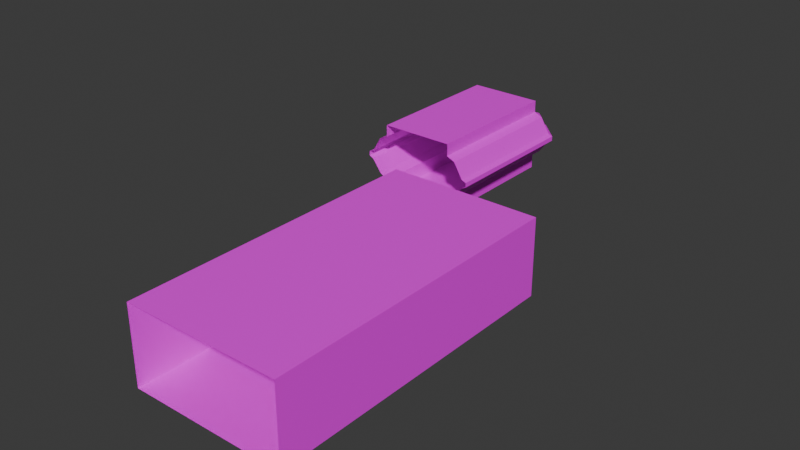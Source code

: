 # Source: hub_corridors.blend  (saved by Blender 4.5.91; exported with 4.5.12 LTS)
import bpy
from mathutils import Matrix  # noqa: F401  (used for matrix-valued properties, if any)

bpy.ops.wm.read_factory_settings(use_empty=True)
scene = bpy.context.scene
scene.name = 'Scene'

# ---- collections
col_collection = bpy.data.collections.new('Collection'); scene.collection.children.link(col_collection)
col_test = bpy.data.collections.new('test'); scene.collection.children.link(col_test)

# ---- images (referenced by path relative to the original .blend; pixels are not part of the script)
import os
ASSET_DIR = os.environ.get("B2B_ASSET_DIR", "")  # directory of the original .blend (textures are referenced by path, not embedded)
HERE = os.path.dirname(os.path.abspath(__file__))  # packed textures are extracted next to this script under _unpacked/

def load_image(name, relpath, width, height, colorspace="sRGB"):
    """Load a texture the original file referenced (path relative to the .blend, or extracted next to this script)."""
    p = next((c for c in (os.path.join(HERE, relpath), os.path.join(ASSET_DIR, relpath)) if relpath and os.path.exists(c)), "")
    if p:
        img = bpy.data.images.load(p, check_existing=True)
        img.name = name
    else:  # same state as the original file: an image datablock whose file is absent (Cycles renders it pink)
        img = bpy.data.images.new(name, width, height)
        img.source = "FILE"
        img.filepath = "//" + (relpath or name)
    img.colorspace_settings.name = colorspace
    return img
img_hub_floor_png = load_image('hub_floor.png', 'hub_floor.png', 1024, 1024, 'sRGB')
img_wall_a_png = load_image('wall_A.png', 'wall_A.png', 1024, 1024, 'sRGB')
img_hub_ceiling_png = load_image('hub_ceiling.png', 'hub_ceiling.png', 1024, 1024, 'sRGB')
img_hub_corridor_wall_png_001 = load_image('hub_corridor_wall.png.001', 'hub_corridor_wall.png', 1024, 1024, 'sRGB')
img_hub_corridor_wall_png = load_image('hub_corridor_wall.png', 'hub_corridor_wall_2.png', 1024, 1024, 'sRGB')

# ---- materials (node trees are filled in below, after node groups)
mat_ceiling = bpy.data.materials.new('ceiling')
mat_wall = bpy.data.materials.new('wall')
mat_floors = bpy.data.materials.new('floors')
mat_corridor_wall = bpy.data.materials.new('corridor_wall')
mat_corridor_wall_001 = bpy.data.materials.new('corridor_wall.001')

# ---- material node trees
mat_ceiling.use_nodes = True; mat_ceiling.node_tree.nodes.clear()
_N = mat_ceiling.node_tree.nodes; _L = mat_ceiling.node_tree.links
n0 = _N.new('ShaderNodeBsdfPrincipled'); n0.name = 'Principled BSDF'; n0.location = (-200, 100)
n1 = _N.new('ShaderNodeOutputMaterial'); n1.name = 'Material Output'; n1.location = (200, 100)
n2 = _N.new('ShaderNodeTexImage'); n2.name = 'Image Texture'; n2.location = (-490, 60)
n2.image = img_hub_floor_png
n2.interpolation = 'Closest'
_L.new(n0.outputs[0], n1.inputs[0])
_L.new(n2.outputs[0], n0.inputs[0])
n1.is_active_output = True
mat_wall.use_nodes = True; mat_wall.node_tree.nodes.clear()
_N = mat_wall.node_tree.nodes; _L = mat_wall.node_tree.links
n0 = _N.new('ShaderNodeBsdfPrincipled'); n0.name = 'Principled BSDF'; n0.location = (-200, 100)
n1 = _N.new('ShaderNodeOutputMaterial'); n1.name = 'Material Output'; n1.location = (200, 100)
n2 = _N.new('ShaderNodeTexImage'); n2.name = 'Image Texture'; n2.location = (-490, 60)
n2.image = img_wall_a_png
n2.interpolation = 'Closest'
_L.new(n0.outputs[0], n1.inputs[0])
_L.new(n2.outputs[0], n0.inputs[0])
n1.is_active_output = True
mat_floors.use_nodes = True; mat_floors.node_tree.nodes.clear()
_N = mat_floors.node_tree.nodes; _L = mat_floors.node_tree.links
n0 = _N.new('ShaderNodeBsdfPrincipled'); n0.name = 'Principled BSDF'; n0.location = (-200, 100)
n1 = _N.new('ShaderNodeOutputMaterial'); n1.name = 'Material Output'; n1.location = (200, 100)
n2 = _N.new('ShaderNodeTexImage'); n2.name = 'Image Texture'; n2.location = (-490, 60)
n2.image = img_hub_ceiling_png
n2.interpolation = 'Closest'
_L.new(n0.outputs[0], n1.inputs[0])
_L.new(n2.outputs[0], n0.inputs[0])
n1.is_active_output = True
mat_corridor_wall.use_nodes = True; mat_corridor_wall.node_tree.nodes.clear()
_N = mat_corridor_wall.node_tree.nodes; _L = mat_corridor_wall.node_tree.links
n0 = _N.new('ShaderNodeBsdfPrincipled'); n0.name = 'Principled BSDF'; n0.location = (-200, 100)
n1 = _N.new('ShaderNodeOutputMaterial'); n1.name = 'Material Output'; n1.location = (200, 100)
n2 = _N.new('ShaderNodeTexImage'); n2.name = 'Image Texture'; n2.location = (-490, 60)
n2.image = img_hub_corridor_wall_png_001
n2.interpolation = 'Closest'
_L.new(n0.outputs[0], n1.inputs[0])
_L.new(n2.outputs[0], n0.inputs[0])
n1.is_active_output = True
mat_corridor_wall_001.use_nodes = True; mat_corridor_wall_001.node_tree.nodes.clear()
_N = mat_corridor_wall_001.node_tree.nodes; _L = mat_corridor_wall_001.node_tree.links
n0 = _N.new('ShaderNodeBsdfPrincipled'); n0.name = 'Principled BSDF'; n0.location = (-200, 100)
n1 = _N.new('ShaderNodeOutputMaterial'); n1.name = 'Material Output'; n1.location = (200, 100)
n2 = _N.new('ShaderNodeTexImage'); n2.name = 'Image Texture'; n2.location = (-490, 60)
n2.image = img_hub_corridor_wall_png
n2.interpolation = 'Closest'
_L.new(n0.outputs[0], n1.inputs[0])
_L.new(n2.outputs[0], n0.inputs[0])
n1.is_active_output = True

# ---- world
world_world = bpy.data.worlds.new('World'); scene.world = world_world
world_world.use_nodes = True; world_world.node_tree.nodes.clear()
_N = world_world.node_tree.nodes; _L = world_world.node_tree.links
n0 = _N.new('ShaderNodeOutputWorld'); n0.name = 'World Output'; n0.location = (200, 100)
n1 = _N.new('ShaderNodeBackground'); n1.name = 'Background'; n1.location = (-200, 100)
n1.inputs[0].default_value = (0.05088, 0.05088, 0.05088, 1.0)
_L.new(n1.outputs[0], n0.inputs[0])
n0.is_active_output = True
world_world.color = (0.05088, 0.05088, 0.05088)
world_world.sun_shadow_jitter_overblur = 0.0

# ---- meshes
me_plane = bpy.data.meshes.new('Plane')
me_plane.from_pydata([(-0.5, -0.5, 1.0), (0.5, -0.5, 1.0), (-0.5, 0.5, 1.0), (0.5, 0.5, 1.0), (0.0, 0.5, 1.0), (0.0, -0.5, 1.0), (-0.5, -0.5, 0.0), (0.5, -0.5, 0.0), (-0.5, 0.5, 0.0), (0.5, 0.5, 0.0), (0.0, -0.5, 0.0), (0.0, 0.5, 0.0)], [], [(4, 3, 1, 5), (2, 4, 5, 0), (10, 7, 9, 11), (6, 10, 11, 8)])
me_plane.polygons.foreach_set('material_index', [0, 0, 2, 2])
_uv = me_plane.uv_layers.new(name='UVMap')
_uv.uv.foreach_set('vector', [0.5, 1.0, 1.0, 1.0, 1.0, 0.0, 0.5, 0.0, 0.0, 1.0, 0.5, 1.0, 0.5, 0.0, 0.0, 0.0, 0.5, 0.0, 1.0, 0.0, 1.0, 1.0, 0.5, 1.0, 0.0, 0.0, 0.5, 0.0, 0.5, 1.0, 0.0, 1.0])
me_plane.materials.append(mat_ceiling)
me_plane.materials.append(mat_wall)
me_plane.materials.append(mat_floors)
me_plane.update()
me_plane_001 = bpy.data.meshes.new('Plane.001')
me_plane_001.from_pydata([(0.5, 0.5, 0.0), (0.5, -0.5, 0.0), (0.5, -0.5, 1.0), (0.5, 0.5, 1.0)], [], [(0, 1, 2, 3)])
me_plane_001.polygons.foreach_set('material_index', [1])
_uv = me_plane_001.uv_layers.new(name='UVMap')
_uv.uv.foreach_set('vector', [1.0, 0.0, 0.0, 0.0, 0.0, 1.0, 1.0, 1.0])
me_plane_001.materials.append(mat_ceiling)
me_plane_001.materials.append(mat_wall)
me_plane_001.materials.append(mat_floors)
me_plane_001.update()
me_plane_002 = bpy.data.meshes.new('Plane.002')
me_plane_002.from_pydata([(-0.5, 0.5, 0.0), (-0.5, -0.5, 0.0), (-0.5, -0.5, 1.0), (-0.5, 0.5, 1.0), (-0.805, 0.5, 0.4853), (-0.805, 0.5, 0.5498), (-0.805, -0.5, 0.5498), (-0.805, -0.5, 0.4853), (-0.5, 0.5, 0.21), (-0.6154, 0.5, 0.2799), (-0.6154, -0.5, 0.2799), (-0.5, -0.5, 0.21), (-0.6154, 0.5, 0.7844), (-0.5, 0.5, 0.8364), (-0.5, -0.5, 0.8364), (-0.6154, -0.5, 0.7844), (-0.7412, 0.5, 0.5748), (-0.7412, -0.5, 0.5748), (-0.7412, 0.5, 0.451), (-0.7412, -0.5, 0.451)], [], [(6, 7, 4, 5), (10, 11, 8, 9), (0, 8, 11, 1), (18, 4, 7, 19), (14, 15, 12, 13), (16, 12, 15, 17), (13, 3, 2, 14), (5, 16, 17, 6), (9, 18, 19, 10)])
_uv = me_plane_002.uv_layers.new(name='UVMap')
_uv.uv.foreach_set('vector', [0.0, 0.5498, 0.0, 0.4853, 1.0, 0.4853, 1.0, 0.5498, 0.0, 0.2799, 0.0, 0.21, 1.0, 0.21, 1.0, 0.2799, 1.0, 0.0, 1.0, 0.21, 0.0, 0.21, 0.0, 0.0, 1.0, 0.451, 1.0, 0.4853, 0.0, 0.4853, 0.0, 0.451, 0.0, 0.8364, 0.0, 0.7844, 1.0, 0.7844, 1.0, 0.8364, 1.0, 0.5748, 1.0, 0.7844, 0.0, 0.7844, 0.0, 0.5748, 1.0, 0.8364, 1.0, 1.0, 0.0, 1.0, 0.0, 0.8364, 1.0, 0.5498, 1.0, 0.5748, 0.0, 0.5748, 0.0, 0.5498, 1.0, 0.2799, 1.0, 0.451, 0.0, 0.451, 0.0, 0.2799])
me_plane_002.materials.append(mat_corridor_wall)
me_plane_002.update()
me_plane_004 = bpy.data.meshes.new('Plane.004')
me_plane_004.from_pydata([(-0.5, 0.5, 0.0), (-0.5, -0.5, 0.0), (-0.5, -0.5, 1.0), (-0.5, 0.5, 1.0), (-0.805, 0.5, 0.4853), (-0.805, 0.5, 0.5498), (-0.805, -0.5, 0.5498), (-0.805, -0.5, 0.4853), (-0.5, 0.5, 0.21), (-0.6154, 0.5, 0.2799), (-0.6154, -0.5, 0.2799), (-0.5, -0.5, 0.21), (-0.6154, 0.5, 0.7844), (-0.5, 0.5, 0.8364), (-0.5, -0.5, 0.8364), (-0.6154, -0.5, 0.7844), (-0.7412, 0.5, 0.5748), (-0.7412, -0.5, 0.5748), (-0.7412, 0.5, 0.451), (-0.7412, -0.5, 0.451), (-0.5, -0.5, 0.0), (0.5, -0.5, 0.0), (0.5, -0.5, 1.0), (-0.5, -0.5, 1.0), (-0.5, -0.805, 0.4853), (-0.5, -0.805, 0.5498), (0.5, -0.805, 0.5498), (0.5, -0.805, 0.4853), (-0.5, -0.5, 0.21), (-0.5, -0.6154, 0.2799), (0.5, -0.6154, 0.2799), (0.5, -0.5, 0.21), (-0.5, -0.6154, 0.7844), (-0.5, -0.5, 0.8364), (0.5, -0.5, 0.8364), (0.5, -0.6154, 0.7844), (-0.5, -0.7412, 0.5748), (0.5, -0.7412, 0.5748), (-0.5, -0.7412, 0.451), (0.5, -0.7412, 0.451)], [], [(6, 7, 4, 5), (10, 11, 8, 9), (0, 8, 11, 1), (18, 4, 7, 19), (14, 15, 12, 13), (16, 12, 15, 17), (13, 3, 2, 14), (5, 16, 17, 6), (9, 18, 19, 10), (26, 27, 24, 25), (30, 31, 28, 29), (20, 28, 31, 21), (38, 24, 27, 39), (34, 35, 32, 33), (36, 32, 35, 37), (33, 23, 22, 34), (25, 36, 37, 26), (29, 38, 39, 30)])
_uv = me_plane_004.uv_layers.new(name='UVMap')
_uv.uv.foreach_set('vector', [0.0, 0.5498, 0.0, 0.4853, 1.0, 0.4853, 1.0, 0.5498, 0.0, 0.2799, 0.0, 0.21, 1.0, 0.21, 1.0, 0.2799, 1.0, 0.0, 1.0, 0.21, 0.0, 0.21, 0.0, 0.0, 1.0, 0.451, 1.0, 0.4853, 0.0, 0.4853, 0.0, 0.451, 0.0, 0.8364, 0.0, 0.7844, 1.0, 0.7844, 1.0, 0.8364, 1.0, 0.5748, 1.0, 0.7844, 0.0, 0.7844, 0.0, 0.5748, 1.0, 0.8364, 1.0, 1.0, 0.0, 1.0, 0.0, 0.8364, 1.0, 0.5498, 1.0, 0.5748, 0.0, 0.5748, 0.0, 0.5498, 1.0, 0.2799, 1.0, 0.451, 0.0, 0.451, 0.0, 0.2799, 0.0, 0.5498, 0.0, 0.4853, 1.0, 0.4853, 1.0, 0.5498, 0.0, 0.2799, 0.0, 0.21, 1.0, 0.21, 1.0, 0.2799, 1.0, 0.0, 1.0, 0.21, 0.0, 0.21, 0.0, 0.0, 1.0, 0.451, 1.0, 0.4853, 0.0, 0.4853, 0.0, 0.451, 0.0, 0.8364, 0.0, 0.7844, 1.0, 0.7844, 1.0, 0.8364, 1.0, 0.5748, 1.0, 0.7844, 0.0, 0.7844, 0.0, 0.5748, 1.0, 0.8364, 1.0, 1.0, 0.0, 1.0, 0.0, 0.8364, 1.0, 0.5498, 1.0, 0.5748, 0.0, 0.5748, 0.0, 0.5498, 1.0, 0.2799, 1.0, 0.451, 0.0, 0.451, 0.0, 0.2799])
me_plane_004.materials.append(mat_corridor_wall)
me_plane_004.update()
me_plane_006 = bpy.data.meshes.new('Plane.006')
me_plane_006.from_pydata([(-0.805, -0.5, 0.5498), (-0.805, -0.5, 0.4853), (-0.6154, -0.5, 0.2799), (-0.5, -0.5, 0.8364), (-0.6154, -0.5, 0.7844), (-0.7412, -0.5, 0.5748), (-0.7412, -0.5, 0.451), (-0.5, -0.805, 0.4853), (-0.5, -0.805, 0.5498), (-0.5, -0.5, 0.21), (-0.5, -0.6154, 0.2799), (-0.5, -0.6154, 0.7844), (-0.5, -0.5, 0.8364), (-0.5, -0.7412, 0.5748), (-0.5, -0.7412, 0.451), (-0.5577, -0.5577, 0.2799), (-0.6206, -0.6206, 0.451), (-0.6525, -0.6525, 0.4853), (-0.6525, -0.6525, 0.5498), (-0.6206, -0.6206, 0.5748), (-0.5577, -0.5577, 0.7844), (-0.5, -0.5, 0.8364)], [], [(15, 16, 14, 10), (16, 17, 7, 14), (17, 18, 8, 7), (18, 19, 13, 8), (19, 20, 11, 13), (20, 21, 12, 11), (9, 2, 15), (4, 3, 21, 20), (5, 4, 20, 19), (0, 5, 19, 18), (1, 0, 18, 17), (6, 1, 17, 16), (2, 6, 16, 15), (10, 9, 15)])
_uv = me_plane_006.uv_layers.new(name='UVMap')
_uv.uv.foreach_set('vector', [0.4951, 0.2745, 0.4951, 0.4434, 0.3338, 0.4434, 0.4179, 0.2745, 0.4951, 0.4434, 0.4951, 0.4774, 0.2912, 0.4774, 0.3338, 0.4434, 0.4951, 0.4774, 0.4951, 0.5411, 0.2912, 0.5411, 0.2912, 0.4774, 0.4951, 0.5411, 0.4951, 0.5658, 0.3338, 0.5658, 0.2912, 0.5411, 0.4951, 0.5658, 0.4951, 0.7728, 0.4179, 0.7728, 0.3338, 0.5658, 0.4951, 0.7728, 0.4951, 0.8241, 0.4951, 0.8241, 0.4179, 0.7728, 0.4951, 0.2054, 0.5722, 0.2745, 0.4951, 0.2745, 0.5722, 0.7728, 0.4951, 0.8241, 0.4951, 0.8241, 0.4951, 0.7728, 0.6563, 0.5658, 0.5722, 0.7728, 0.4951, 0.7728, 0.4951, 0.5658, 0.699, 0.5411, 0.6563, 0.5658, 0.4951, 0.5658, 0.4951, 0.5411, 0.699, 0.4774, 0.699, 0.5411, 0.4951, 0.5411, 0.4951, 0.4774, 0.6563, 0.4434, 0.699, 0.4774, 0.4951, 0.4774, 0.4951, 0.4434, 0.5722, 0.2745, 0.6563, 0.4434, 0.4951, 0.4434, 0.4951, 0.2745, 0.4179, 0.2745, 0.4951, 0.2054, 0.4951, 0.2745])
me_plane_006.materials.append(mat_corridor_wall_001)
me_plane_006.use_paint_bone_selection = False
me_plane_006.use_paint_mask = True
me_plane_006.update()

# ---- objects
ob_room = bpy.data.objects.new('room', me_plane)
ob_room_wall = bpy.data.objects.new('room_wall', me_plane_001)
ob_corridor_wall = bpy.data.objects.new('corridor_wall', me_plane_002)
ob_corridor_wall_001 = bpy.data.objects.new('corridor_wall.001', me_plane_002)
ob_corridor_wall_002 = bpy.data.objects.new('corridor_wall.002', me_plane_002)
ob_corridor_wall_005 = bpy.data.objects.new('corridor_wall.005', me_plane_004)
ob_corridor_wall_003 = bpy.data.objects.new('corridor_wall.003', me_plane_006)
ob_room_001 = bpy.data.objects.new('room.001', me_plane)
ob_room_002 = bpy.data.objects.new('room.002', me_plane)
ob_room_003 = bpy.data.objects.new('room.003', me_plane)
ob_room_all_001 = bpy.data.objects.new('room_all.001', me_plane_001)
ob_room_all_002 = bpy.data.objects.new('room_all.002', me_plane_001)
ob_room_all_003 = bpy.data.objects.new('room_all.003', me_plane_001)
ob_room_004 = bpy.data.objects.new('room.004', me_plane)
ob_room_all_004 = bpy.data.objects.new('room_all.004', me_plane_001)
ob_room_005 = bpy.data.objects.new('room.005', me_plane)
ob_room_all_005 = bpy.data.objects.new('room_all.005', me_plane_001)
ob_room_006 = bpy.data.objects.new('room.006', me_plane)
ob_room_all_006 = bpy.data.objects.new('room_all.006', me_plane_001)
ob_room_007 = bpy.data.objects.new('room.007', me_plane)
ob_room_all_007 = bpy.data.objects.new('room_all.007', me_plane_001)
ob_room_008 = bpy.data.objects.new('room.008', me_plane)
ob_room_009 = bpy.data.objects.new('room.009', me_plane)

# ---- transforms, parenting, visibility, modifiers, constraints
ob_room.location = (0.0, -1.0, 0.0)
ob_room_wall.location = (0.0, -1.0, 0.0)
ob_corridor_wall.location = (-2.0, 3.0, 0.0)
ob_corridor_wall_001.location = (-2.0, 2.0, 0.0)
ob_corridor_wall_002.location = (-2.0, 2.0, 0.0)
ob_corridor_wall_002.rotation_euler = (0.0, -0.0, 3.142)
ob_corridor_wall_005.location = (-2.0, 3.0, 0.0)
ob_corridor_wall_005.rotation_euler = (0.0, -0.0, 3.142)
ob_corridor_wall_003.location = (-2.0, 3.0, 0.0)
ob_corridor_wall_003.rotation_euler = (0.0, -0.0, 3.142)
ob_room_001.location = (0.0, 0.0, 0.0)
ob_room_002.location = (0.0, -2.0, 0.0)
ob_room_003.location = (0.0, -3.0, 0.0)
ob_room_all_001.location = (0.0, 0.0, 0.0)
ob_room_all_002.location = (0.0, -2.0, 0.0)
ob_room_all_003.location = (0.0, -3.0, 0.0)
ob_room_004.location = (-1.0, 0.0, 0.0)
ob_room_all_004.location = (-2.0, 0.0, 0.0)
ob_room_005.location = (-1.0, -1.0, 0.0)
ob_room_all_005.location = (-2.0, -1.0, 0.0)
ob_room_006.location = (-1.0, -2.0, 0.0)
ob_room_all_006.location = (-2.0, -2.0, 0.0)
ob_room_007.location = (-1.0, -3.0, 0.0)
ob_room_all_007.location = (-2.0, -3.0, 0.0)
ob_room_008.location = (-2.0, 3.0, 0.0)
ob_room_009.location = (-2.0, 2.0, 0.0)

# ---- collection membership
col_collection.objects.link(ob_room)
col_collection.objects.link(ob_room_wall)
col_collection.objects.link(ob_corridor_wall)
col_collection.objects.link(ob_corridor_wall_001)
col_collection.objects.link(ob_corridor_wall_002)
col_collection.objects.link(ob_corridor_wall_005)
col_collection.objects.link(ob_corridor_wall_003)
col_test.objects.link(ob_room_001)
col_test.objects.link(ob_room_002)
col_test.objects.link(ob_room_003)
col_test.objects.link(ob_room_all_001)
col_test.objects.link(ob_room_all_002)
col_test.objects.link(ob_room_all_003)
col_test.objects.link(ob_room_004)
col_test.objects.link(ob_room_all_004)
col_test.objects.link(ob_room_005)
col_test.objects.link(ob_room_all_005)
col_test.objects.link(ob_room_006)
col_test.objects.link(ob_room_all_006)
col_test.objects.link(ob_room_007)
col_test.objects.link(ob_room_all_007)
col_test.objects.link(ob_room_008)
col_test.objects.link(ob_room_009)

# ---- scene / render settings (as saved in the file)
scene.frame_start = 1; scene.frame_end = 250; scene.frame_set(1)
scene.render.engine = 'BLENDER_EEVEE_NEXT'
bpy.context.view_layer.update()

# ---- added for rendering (the .blend has no active camera and no usable light): camera, sun
cam_auto = bpy.data.cameras.new('AutoCamera')
cam_auto.lens = 50.0
cam_auto.sensor_width = 36.0
cam_auto.clip_end = 1000.0
ob_auto_camera = bpy.data.objects.new('AutoCamera', cam_auto)
scene.collection.objects.link(ob_auto_camera)
ob_auto_camera.location = (6.32332, -8.81849, 6.48068)
ob_auto_camera.rotation_euler = (1.09748, -7.21219e-08, 0.694738)
scene.camera = ob_auto_camera
light_auto_sun = bpy.data.lights.new('AutoSun', 'SUN')
light_auto_sun.energy = 3.0
light_auto_sun.angle = 0.0523599
ob_auto_sun = bpy.data.objects.new('AutoSun', light_auto_sun)
scene.collection.objects.link(ob_auto_sun)
ob_auto_sun.rotation_euler = (0.872665, 0.174533, 0.523599)
bpy.context.view_layer.update()
